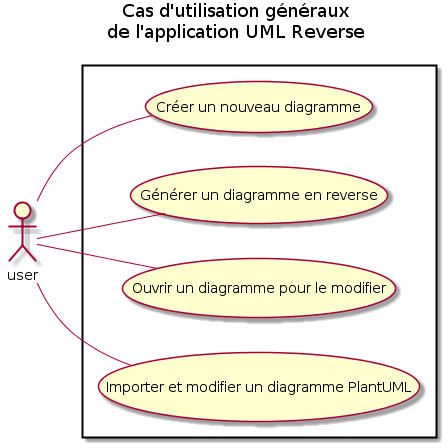

The diagram above was rendered by PlantUML. Its source (embedded in the PNG):
@startuml
left to right direction
title Cas d'utilisation généraux\nde l'application UML Reverse

actor user as :user:

rectangle {
	(Créer un nouveau diagramme) as (create)
	(Générer un diagramme en reverse) as (rev)
	(Ouvrir un diagramme pour le modifier) as (edit)
	(Importer et modifier un diagramme PlantUML) as (puml)
	
	:user: -- (puml)
	:user: -- (rev)
	:user: -- (edit)
	:user: -- (create)
}

@enduml